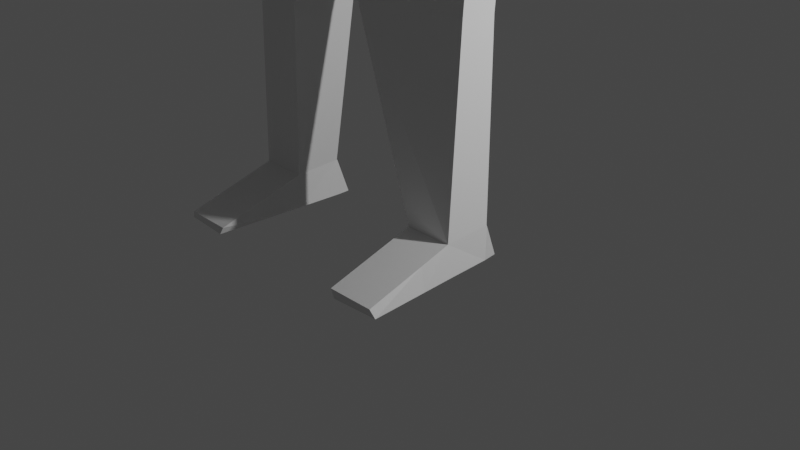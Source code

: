 # Source: humanoid.blend  (saved by Blender 2.82.7; exported with 4.5.12 LTS)
import bpy
from mathutils import Matrix  # noqa: F401  (used for matrix-valued properties, if any)

bpy.ops.wm.read_factory_settings(use_empty=True)
scene = bpy.context.scene
scene.name = 'Scene'

# ---- collections
col_collection = bpy.data.collections.new('Collection'); scene.collection.children.link(col_collection)

# ---- world
world_world = bpy.data.worlds.new('World'); scene.world = world_world
world_world.use_nodes = True; world_world.node_tree.nodes.clear()
_N = world_world.node_tree.nodes; _L = world_world.node_tree.links
n0 = _N.new('ShaderNodeOutputWorld'); n0.name = 'World Output'; n0.location = (300, 300)
n1 = _N.new('ShaderNodeBackground'); n1.name = 'Background'; n1.location = (10, 300)
n1.inputs[0].default_value = (0.05088, 0.05088, 0.05088, 1.0)
_L.new(n1.outputs[0], n0.inputs[0])
n0.is_active_output = True
world_world.color = (0.05088, 0.05088, 0.05088)
world_world.use_sun_shadow = False
world_world.sun_shadow_jitter_overblur = 0.0

# ---- cameras
cam_camera = bpy.data.cameras.new('Camera')
cam_camera.clip_end = 100.0
cam_camera.ortho_scale = 7.314

# ---- lights
light_light = bpy.data.lights.new('Light', 'POINT')
light_light.transmission_factor = 0.0
light_light.energy = 1000.0
light_light.shadow_soft_size = 0.1
light_light.shadow_maximum_resolution = 0.006
light_light.use_absolute_resolution = True

# ---- meshes
me_cube_001 = bpy.data.meshes.new('Cube.001')
me_cube_001.from_pydata([(-0.3605, 0.8216, -9.181), (-0.2539, -0.09719, -9.314), (-0.3605, 0.8452, -10.58), (-0.2518, -0.1401, -10.58), (9.182e-07, 1.003, -10.5), (9.269e-07, -0.1968, -10.6), (8.045e-07, 1.003, -9.296), (-0.05512, -0.2346, -9.272), (-0.3904, 0.8983, -9.472), (-0.4446, 0.9219, -10.26), (-0.3345, -0.1576, -10.24), (-0.2529, -0.2247, -9.594), (8.919e-07, -0.2968, -10.2), (8.482e-07, -0.2968, -9.703), (8.832e-07, 1.003, -10.1), (8.482e-07, 1.203, -9.703), (-0.4737, 0.1301, -10.63), (-0.4982, 0.6012, -10.65), (-0.3252, 0.2067, -9.03), (-0.3498, 0.6275, -9.056), (7.87e-07, -0.05751, -9.003), (7.87e-07, 0.7287, -9.003), (9.444e-07, 0.1032, -10.8), (9.357e-07, 0.7032, -10.7), (-0.5919, 0.2779, -10.21), (-0.5823, 0.6012, -10.26), (-0.5803, 0.3203, -9.499), (-0.5282, 0.6012, -9.404), (-0.3809, -0.1091, -8.631), (-0.4055, 0.618, -8.662), (7.521e-07, -0.2, -8.603), (7.608e-07, 0.8, -8.703), (-0.4769, -0.4726, -7.951), (-1.015, 0.6859, -7.835), (6.384e-07, -0.5, -7.303), (6.734e-07, 0.9, -7.703), (-1.394, -0.05831, -8.633), (-1.396, 0.5038, -8.672), (-1.399, -0.2212, -7.944), (-1.396, 0.5314, -7.974), (-0.4769, -0.4726, -7.951), (6.384e-07, -0.5, -7.303), (-1.399, -0.09565, -7.938), (-1.396, 0.4172, -7.98), (-0.4769, -0.4878, -7.951), (6.384e-07, -0.5, -7.303), (-1.399, -0.09565, -7.938), (-1.396, 0.4172, -7.98), (-0.4831, -0.176, -5.736), (-0.5077, 0.538, -5.746), (4.985e-07, -0.3, -5.703), (4.985e-07, 0.6, -5.703), (-1.012, -0.0179, -5.73), (-1.009, 0.3577, -5.761), (-3.984, 0.03421, -8.574), (-3.987, 0.4625, -8.591), (-3.989, -0.08391, -8.182), (-3.987, 0.4898, -8.193), (-0.04865, -0.3764, -4.579), (-0.03759, 0.8452, -4.577), (-0.008261, -0.3351, -4.687), (-0.008261, 0.8436, -4.815), (-1.399, -0.04048, -4.785), (-1.384, 0.4719, -4.814), (-1.462, -0.05367, -8.631), (-1.464, 0.498, -8.67), (-1.396, 0.5427, -7.974), (-1.399, -0.2297, -7.944), (-1.354, 0.1826, -2.549), (-1.352, 0.5577, -2.581), (-0.4079, 0.8696, -2.559), (-0.4071, 0.1342, -2.561), (-1.305, 0.5508, -2.741), (-0.4298, 0.1273, -2.721), (-1.307, 0.1758, -2.71), (-0.4305, 0.8627, -2.719), (-1.348, 0.1897, -2.384), (-0.4391, 0.8767, -2.393), (-1.346, 0.5647, -2.415), (-0.4384, 0.1412, -2.395), (-2.656, 0.4166, -8.022), (-2.659, -0.09592, -7.988), (-2.656, 0.4046, -8.644), (-2.654, 0.02165, -8.603), (-2.74, 0.4149, -7.989), (-2.74, 0.4063, -8.686), (-2.738, 0.02307, -8.638), (-2.742, -0.1033, -7.947), (-2.566, -0.09573, -7.988), (-2.564, 0.4168, -8.022), (-2.564, 0.4048, -8.643), (-2.562, 0.02184, -8.603), (-1.3, 0.1327, -0.39), (-0.8, 0.6363, -0.3668), (-1.3, 0.6322, -0.367), (-0.8, 0.1364, -0.3898), (-4.242, -0.003231, -8.581), (-4.244, 0.505, -8.605), (-4.245, -0.1448, -8.184), (-4.244, 0.5359, -8.2), (-4.645, 0.03875, -8.573), (-4.647, 0.4523, -8.577), (-4.648, -0.06917, -8.331), (-4.647, 0.4849, -8.328), (-4.978, 0.0801, -8.534), (-4.98, 0.3995, -8.534), (-4.981, -0.00176, -8.38), (-4.98, 0.4263, -8.375), (-4.229, 0.7932, -8.591), (-4.234, 0.7926, -8.293), (-4.317, 0.6297, -8.43), (-4.32, 0.6163, -8.212), (-4.466, 0.8502, -8.405), (-4.471, 0.8549, -8.313), (-4.515, 0.7268, -8.412), (-4.518, 0.7233, -8.295), (-3.927, 0.4153, -8.186), (-3.927, 0.4008, -8.598), (-3.924, 0.08565, -8.574), (-3.929, -0.006627, -8.167), (-0.7981, 0.6312, -0.007732), (-0.7717, 0.1315, -0.007147), (-1.297, 0.6008, -0.006478), (-1.271, 0.1015, -0.005894), (-1.308, 1.578, -0.09252), (-0.8078, 1.582, -0.09233), (-1.356, 1.556, -0.007578), (-0.8564, 1.587, -0.008833), (-0.7989, 0.1301, -0.3839), (-1.299, 0.1266, -0.3848), (-0.7647, 0.01793, -0.01248), (-1.299, 0.002932, -0.04386), (5.51e-07, -0.3, -6.303), (-0.4809, -0.22, -6.524), (5.51e-07, 0.6, -6.303), (-1.014, 0.3558, -6.55), (-0.688, 0.5347, -6.489), (-1.018, -0.01985, -6.515), (-0.8186, 0.9672, -0.008119), (-1.318, 0.9367, -0.006865), (-1.303, 0.9646, -0.2705), (-0.8027, 0.9687, -0.2703)], [], [(22, 5, 3, 16), (26, 11, 1, 18), (15, 8, 0, 6), (11, 13, 7, 1), (18, 1, 7, 20), (3, 5, 12, 10), (10, 12, 13, 11), (4, 2, 9, 14), (14, 9, 8, 15), (16, 3, 10, 24), (24, 10, 11, 26), (9, 25, 27, 8), (25, 24, 26, 27), (2, 17, 25, 9), (17, 16, 24, 25), (0, 19, 21, 6), (20, 21, 31, 30), (8, 27, 19, 0), (27, 26, 18, 19), (4, 23, 17, 2), (23, 22, 16, 17), (31, 29, 33, 35), (21, 19, 29, 31), (19, 18, 28, 29), (18, 20, 30, 28), (38, 32, 40, 42), (29, 28, 36, 37), (28, 30, 34, 32), (30, 31, 35, 34), (119, 116, 57, 56), (28, 32, 38, 36), (33, 29, 37, 39), (39, 38, 42, 43), (43, 42, 46, 47), (32, 34, 41, 40), (34, 35, 41), (33, 39, 43), (132, 134, 51, 50), (133, 132, 50, 48), (42, 40, 44, 46), (40, 41, 45, 44), (41, 35, 45), (33, 43, 47), (52, 48, 58, 62), (51, 49, 59, 61), (136, 135, 53, 49), (135, 137, 52, 53), (134, 136, 49, 51), (137, 133, 48, 52), (56, 57, 99, 98), (116, 117, 55, 57), (117, 118, 54, 55), (118, 119, 56, 54), (59, 58, 60, 61), (36, 38, 67, 64), (48, 50, 60, 58), (50, 51, 61, 60), (49, 53, 63, 59), (53, 52, 62, 63), (38, 39, 66, 67), (96, 98, 102, 100), (39, 37, 65, 66), (37, 36, 64, 65), (75, 72, 69, 70), (74, 73, 71, 68), (73, 75, 70, 71), (72, 74, 68, 69), (63, 62, 74, 72), (58, 59, 75, 73), (62, 58, 73, 74), (59, 63, 72, 75), (70, 69, 78, 77), (68, 71, 79, 76), (71, 70, 77, 79), (69, 68, 76, 78), (91, 88, 81, 83), (90, 91, 83, 82), (89, 90, 82, 80), (88, 89, 80, 81), (83, 81, 87, 86), (82, 83, 86, 85), (80, 82, 85, 84), (81, 80, 84, 87), (67, 66, 89, 88), (66, 65, 90, 89), (65, 64, 91, 90), (64, 67, 88, 91), (79, 77, 93, 95), (77, 78, 94, 93), (78, 76, 92, 94), (76, 79, 95, 92), (57, 55, 108, 109), (55, 54, 96, 97), (54, 56, 98, 96), (103, 101, 105, 107), (98, 99, 103, 102), (99, 97, 101, 103), (97, 96, 100, 101), (105, 104, 106, 107), (101, 100, 104, 105), (100, 102, 106, 104), (102, 103, 107, 106), (108, 110, 114, 112), (55, 97, 110, 108), (99, 57, 109, 111), (97, 99, 111, 110), (113, 112, 114, 115), (110, 111, 115, 114), (111, 109, 113, 115), (109, 108, 112, 113), (86, 87, 119, 118), (85, 86, 118, 117), (84, 85, 117, 116), (87, 84, 116, 119), (92, 95, 128, 129), (120, 122, 123, 121), (139, 138, 127, 126), (94, 92, 123, 122), (95, 93, 120, 121), (125, 124, 126, 127), (140, 139, 126, 124), (141, 140, 124, 125), (138, 141, 125, 127), (129, 128, 130, 131), (95, 121, 130, 128), (123, 92, 129, 131), (121, 123, 131, 130), (46, 44, 133, 137), (35, 33, 136, 134), (47, 46, 137, 135), (33, 47, 135, 136), (44, 45, 132, 133), (45, 35, 134, 132), (120, 93, 141, 138), (93, 94, 140, 141), (94, 122, 139, 140), (122, 120, 138, 139)])
_uv = me_cube_001.uv_layers.new(name='UVMap')
_uv.uv.foreach_set('vector', [0.5417, 0.3742, 0.625, 0.3742, 0.625, 0.5, 0.5417, 0.5, 0.5417, 0.6667, 0.625, 0.6667, 0.625, 0.75, 0.5417, 0.75, 0.2492, 0.6667, 0.375, 0.6667, 0.375, 0.75, 0.2492, 0.75, 0.625, 0.6667, 0.7508, 0.6667, 0.7508, 0.75, 0.625, 0.75, 0.5417, 0.75, 0.625, 0.75, 0.625, 0.8758, 0.5417, 0.8758, 0.625, 0.5, 0.7508, 0.5, 0.7508, 0.5833, 0.625, 0.5833, 0.625, 0.5833, 0.7508, 0.5833, 0.7508, 0.6667, 0.625, 0.6667, 0.2492, 0.5, 0.375, 0.5, 0.375, 0.5833, 0.2492, 0.5833, 0.2492, 0.5833, 0.375, 0.5833, 0.375, 0.6667, 0.2492, 0.6667, 0.5417, 0.5, 0.625, 0.5, 0.625, 0.5833, 0.5417, 0.5833, 0.5417, 0.5833, 0.625, 0.5833, 0.625, 0.6667, 0.5417, 0.6667, 0.375, 0.5833, 0.4583, 0.5833, 0.4583, 0.6667, 0.375, 0.6667, 0.4583, 0.5833, 0.5417, 0.5833, 0.5417, 0.6667, 0.4583, 0.6667, 0.375, 0.5, 0.4583, 0.5, 0.4583, 0.5833, 0.375, 0.5833, 0.4583, 0.5, 0.5417, 0.5, 0.5417, 0.5833, 0.4583, 0.5833, 0.375, 0.75, 0.4583, 0.75, 0.4583, 0.8758, 0.375, 0.8758, 0.0, 0.0, 0.0, 0.0, 0.0, 0.0, 0.0, 0.0, 0.375, 0.6667, 0.4583, 0.6667, 0.4583, 0.75, 0.375, 0.75, 0.4583, 0.6667, 0.5417, 0.6667, 0.5417, 0.75, 0.4583, 0.75, 0.375, 0.3742, 0.4583, 0.3742, 0.4583, 0.5, 0.375, 0.5, 0.4583, 0.3742, 0.5417, 0.3742, 0.5417, 0.5, 0.4583, 0.5, 0.4583, 0.8758, 0.4583, 0.75, 0.4583, 0.75, 0.4583, 0.8758, 0.4583, 0.8758, 0.4583, 0.75, 0.4583, 0.75, 0.4583, 0.8758, 0.4583, 0.75, 0.5417, 0.75, 0.5417, 0.75, 0.4583, 0.75, 0.5417, 0.75, 0.5417, 0.8758, 0.5417, 0.8758, 0.5417, 0.75, 0.5417, 0.75, 0.5417, 0.75, 0.5417, 0.75, 0.5417, 0.75, 0.4583, 0.75, 0.5417, 0.75, 0.5417, 0.75, 0.4583, 0.75, 0.5417, 0.75, 0.5417, 0.8758, 0.5417, 0.8758, 0.5417, 0.75, 0.0, 0.0, 0.0, 0.0, 0.0, 0.0, 0.0, 0.0, 0.5417, 0.75, 0.4583, 0.75, 0.4583, 0.75, 0.5417, 0.75, 0.5417, 0.75, 0.5417, 0.75, 0.5417, 0.75, 0.5417, 0.75, 0.4583, 0.75, 0.4583, 0.75, 0.4583, 0.75, 0.4583, 0.75, 0.4583, 0.75, 0.5417, 0.75, 0.5417, 0.75, 0.4583, 0.75, 0.4583, 0.75, 0.5417, 0.75, 0.5417, 0.75, 0.4583, 0.75, 0.5417, 0.75, 0.5417, 0.8758, 0.5417, 0.8758, 0.5417, 0.75, 0.0, 0.0, 0.0, 0.0, 0.0, 0.0, 0.4583, 0.75, 0.4583, 0.75, 0.4583, 0.75, 0.0, 0.0, 0.0, 0.0, 0.0, 0.0, 0.0, 0.0, 0.5417, 0.75, 0.5417, 0.8758, 0.5417, 0.8758, 0.5417, 0.75, 0.5417, 0.75, 0.5417, 0.75, 0.5417, 0.75, 0.5417, 0.75, 0.5417, 0.75, 0.5417, 0.8758, 0.5417, 0.8758, 0.5417, 0.75, 0.0, 0.0, 0.0, 0.0, 0.0, 0.0, 0.4583, 0.75, 0.4583, 0.75, 0.4583, 0.75, 0.5417, 0.75, 0.5417, 0.75, 0.5417, 0.8701, 0.5417, 0.75, 0.4583, 0.8758, 0.4583, 0.75, 0.4583, 0.8701, 0.4583, 0.8758, 0.4583, 0.75, 0.4583, 0.75, 0.4583, 0.75, 0.4583, 0.75, 0.4583, 0.75, 0.5417, 0.75, 0.5417, 0.75, 0.4583, 0.75, 0.4583, 0.8758, 0.4583, 0.75, 0.4583, 0.75, 0.4583, 0.8758, 0.5417, 0.75, 0.5417, 0.75, 0.5417, 0.75, 0.5417, 0.75, 0.5417, 0.75, 0.4583, 0.75, 0.4583, 0.75, 0.5417, 0.75, 0.4583, 0.75, 0.4583, 0.75, 0.4583, 0.75, 0.4583, 0.75, 0.4583, 0.75, 0.5417, 0.75, 0.5417, 0.75, 0.4583, 0.75, 0.5417, 0.75, 0.5417, 0.75, 0.5417, 0.75, 0.5417, 0.75, 0.4583, 0.8701, 0.5417, 0.8701, 0.5417, 0.8758, 0.4583, 0.8758, 0.5417, 0.75, 0.5417, 0.75, 0.5417, 0.75, 0.5417, 0.75, 0.5417, 0.75, 0.5417, 0.8758, 0.5417, 0.8758, 0.5417, 0.8701, 0.0, 0.0, 0.0, 0.0, 0.0, 0.0, 0.0, 0.0, 0.4583, 0.75, 0.4583, 0.75, 0.4583, 0.75, 0.4583, 0.8701, 0.4583, 0.75, 0.5417, 0.75, 0.5417, 0.75, 0.4583, 0.75, 0.5417, 0.75, 0.4583, 0.75, 0.4583, 0.75, 0.5417, 0.75, 0.5417, 0.75, 0.5417, 0.75, 0.5417, 0.75, 0.5417, 0.75, 0.4583, 0.75, 0.4583, 0.75, 0.4583, 0.75, 0.4583, 0.75, 0.4583, 0.75, 0.5417, 0.75, 0.5417, 0.75, 0.4583, 0.75, 0.4583, 0.8701, 0.4583, 0.75, 0.4583, 0.75, 0.4583, 0.8701, 0.5417, 0.75, 0.5417, 0.8701, 0.5417, 0.8701, 0.5417, 0.75, 0.5417, 0.8701, 0.4583, 0.8701, 0.4583, 0.8701, 0.5417, 0.8701, 0.4583, 0.75, 0.5417, 0.75, 0.5417, 0.75, 0.4583, 0.75, 0.4583, 0.75, 0.5417, 0.75, 0.5417, 0.75, 0.4583, 0.75, 0.5417, 0.8701, 0.4583, 0.8701, 0.4583, 0.8701, 0.5417, 0.8701, 0.5417, 0.75, 0.5417, 0.8701, 0.5417, 0.8701, 0.5417, 0.75, 0.4583, 0.8701, 0.4583, 0.75, 0.4583, 0.75, 0.4583, 0.8701, 0.4583, 0.8701, 0.4583, 0.75, 0.4583, 0.75, 0.4583, 0.8701, 0.5417, 0.75, 0.5417, 0.8701, 0.5417, 0.8701, 0.5417, 0.75, 0.5417, 0.8701, 0.4583, 0.8701, 0.4583, 0.8701, 0.5417, 0.8701, 0.4583, 0.75, 0.5417, 0.75, 0.5417, 0.75, 0.4583, 0.75, 0.5417, 0.75, 0.5417, 0.75, 0.5417, 0.75, 0.5417, 0.75, 0.4583, 0.75, 0.5417, 0.75, 0.5417, 0.75, 0.4583, 0.75, 0.4583, 0.75, 0.4583, 0.75, 0.4583, 0.75, 0.4583, 0.75, 0.5417, 0.75, 0.4583, 0.75, 0.4583, 0.75, 0.5417, 0.75, 0.5417, 0.75, 0.5417, 0.75, 0.5417, 0.75, 0.5417, 0.75, 0.4583, 0.75, 0.5417, 0.75, 0.5417, 0.75, 0.4583, 0.75, 0.4583, 0.75, 0.4583, 0.75, 0.4583, 0.75, 0.4583, 0.75, 0.5417, 0.75, 0.4583, 0.75, 0.4583, 0.75, 0.5417, 0.75, 0.5417, 0.75, 0.4583, 0.75, 0.4583, 0.75, 0.5417, 0.75, 0.4583, 0.75, 0.4583, 0.75, 0.4583, 0.75, 0.4583, 0.75, 0.4583, 0.75, 0.5417, 0.75, 0.5417, 0.75, 0.4583, 0.75, 0.5417, 0.75, 0.5417, 0.75, 0.5417, 0.75, 0.5417, 0.75, 0.5417, 0.8701, 0.4583, 0.8701, 0.4583, 0.8701, 0.5417, 0.8701, 0.4583, 0.8701, 0.4583, 0.75, 0.4583, 0.75, 0.4583, 0.8701, 0.4583, 0.75, 0.5417, 0.75, 0.5417, 0.75, 0.4583, 0.75, 0.5417, 0.75, 0.5417, 0.8701, 0.5417, 0.8701, 0.5417, 0.75, 0.4583, 0.75, 0.4583, 0.75, 0.4583, 0.75, 0.4583, 0.75, 0.4583, 0.75, 0.5417, 0.75, 0.5417, 0.75, 0.4583, 0.75, 0.5417, 0.75, 0.5417, 0.75, 0.5417, 0.75, 0.5417, 0.75, 0.4583, 0.75, 0.4583, 0.75, 0.4583, 0.75, 0.4583, 0.75, 0.5417, 0.75, 0.4583, 0.75, 0.4583, 0.75, 0.5417, 0.75, 0.4583, 0.75, 0.4583, 0.75, 0.4583, 0.75, 0.4583, 0.75, 0.4583, 0.75, 0.5417, 0.75, 0.5417, 0.75, 0.4583, 0.75, 0.4583, 0.75, 0.5417, 0.75, 0.5417, 0.75, 0.4583, 0.75, 0.4583, 0.75, 0.5417, 0.75, 0.5417, 0.75, 0.4583, 0.75, 0.5417, 0.75, 0.5417, 0.75, 0.5417, 0.75, 0.5417, 0.75, 0.5417, 0.75, 0.4583, 0.75, 0.4583, 0.75, 0.5417, 0.75, 0.4583, 0.75, 0.4583, 0.75, 0.4583, 0.75, 0.4583, 0.75, 0.4583, 0.75, 0.4583, 0.75, 0.4583, 0.75, 0.4583, 0.75, 0.4583, 0.75, 0.4583, 0.75, 0.4583, 0.75, 0.4583, 0.75, 0.4583, 0.75, 0.4583, 0.75, 0.4583, 0.75, 0.4583, 0.75, 0.4583, 0.75, 0.4583, 0.75, 0.4583, 0.75, 0.4583, 0.75, 0.4583, 0.75, 0.4583, 0.75, 0.4583, 0.75, 0.4583, 0.75, 0.4583, 0.75, 0.4583, 0.75, 0.4583, 0.75, 0.4583, 0.75, 0.4583, 0.75, 0.4583, 0.75, 0.4583, 0.75, 0.4583, 0.75, 0.5417, 0.75, 0.5417, 0.75, 0.5417, 0.75, 0.5417, 0.75, 0.4583, 0.75, 0.5417, 0.75, 0.5417, 0.75, 0.4583, 0.75, 0.4583, 0.75, 0.4583, 0.75, 0.4583, 0.75, 0.4583, 0.75, 0.5417, 0.75, 0.4583, 0.75, 0.4583, 0.75, 0.5417, 0.75, 0.5417, 0.75, 0.5417, 0.8701, 0.5417, 0.8701, 0.5417, 0.75, 0.4583, 0.8701, 0.4583, 0.75, 0.5417, 0.75, 0.5417, 0.8701, 0.4583, 0.75, 0.4583, 0.8701, 0.4583, 0.8701, 0.4583, 0.75, 0.4583, 0.75, 0.5417, 0.75, 0.5417, 0.75, 0.4583, 0.75, 0.5417, 0.8701, 0.4583, 0.8701, 0.4583, 0.8701, 0.5417, 0.8701, 0.4583, 0.8701, 0.4583, 0.75, 0.4583, 0.75, 0.4583, 0.8701, 0.4583, 0.75, 0.4583, 0.75, 0.4583, 0.75, 0.4583, 0.75, 0.4583, 0.8701, 0.4583, 0.75, 0.4583, 0.75, 0.4583, 0.8701, 0.4583, 0.8701, 0.4583, 0.8701, 0.4583, 0.8701, 0.4583, 0.8701, 0.5417, 0.75, 0.5417, 0.8701, 0.5417, 0.8701, 0.5417, 0.75, 0.5417, 0.8701, 0.5417, 0.8701, 0.5417, 0.8701, 0.5417, 0.8701, 0.5417, 0.75, 0.5417, 0.75, 0.5417, 0.75, 0.5417, 0.75, 0.5417, 0.8701, 0.5417, 0.75, 0.5417, 0.75, 0.5417, 0.8701, 0.5417, 0.75, 0.5417, 0.75, 0.5417, 0.75, 0.5417, 0.75, 0.4583, 0.8758, 0.4583, 0.75, 0.4583, 0.75, 0.4583, 0.8758, 0.4583, 0.75, 0.5417, 0.75, 0.5417, 0.75, 0.4583, 0.75, 0.4583, 0.75, 0.4583, 0.75, 0.4583, 0.75, 0.4583, 0.75, 0.5417, 0.75, 0.5417, 0.8758, 0.5417, 0.8758, 0.5417, 0.75, 0.0, 0.0, 0.0, 0.0, 0.0, 0.0, 0.0, 0.0, 0.4583, 0.8701, 0.4583, 0.8701, 0.4583, 0.8701, 0.4583, 0.8701, 0.4583, 0.8701, 0.4583, 0.75, 0.4583, 0.75, 0.4583, 0.8701, 0.4583, 0.75, 0.4583, 0.75, 0.4583, 0.75, 0.4583, 0.75, 0.4583, 0.75, 0.4583, 0.8701, 0.4583, 0.8701, 0.4583, 0.75])
me_cube_001.materials.append(None)
me_cube_001.use_remesh_fix_poles = True
me_cube_001.use_remesh_preserve_attributes = False
me_cube_001.use_mirror_vertex_groups = False
me_cube_001.update()
arm_armature = bpy.data.armatures.new('Armature')  # bones are not reproduced

# ---- objects
ob_light = bpy.data.objects.new('Light', light_light)
ob_camera = bpy.data.objects.new('Camera', cam_camera)
ob_dude = bpy.data.objects.new('Dude', me_cube_001)
ob_dudearmature = bpy.data.objects.new('DudeArmature', arm_armature)

# ---- transforms, parenting, visibility, modifiers, constraints
ob_light.location = (6.384, 1.425, 4.641)
ob_light.rotation_euler = (0.6503, 0.05522, 1.866)
ob_light.lock_rotations_4d = False
ob_light.empty_display_type = 'ARROWS'
ob_light.color = (0.0, 0.0, 0.0, 0.0)
ob_light.lineart.crease_threshold = 0.0
ob_camera.location = (7.359, -6.926, 4.958)
ob_camera.rotation_euler = (1.109, 0.0, 0.8149)
ob_camera.lock_rotations_4d = False
ob_camera.empty_display_type = 'ARROWS'
ob_camera.color = (0.0, 0.0, 0.0, 0.0)
ob_camera.display_type = 'WIRE'
ob_camera.lineart.crease_threshold = 0.0
ob_dude.parent = ob_dudearmature
ob_dude.matrix_parent_inverse = Matrix(((1.0, -0.0, 0.0, -0.0), (-0.0, 1.0, -0.0, -5.948), (0.0, -0.0, 1.0, -0.0), (-0.0, 0.0, -0.0, 1.0)))
ob_dude.location = (0.0, 5.948, 5.948)
ob_dude.lineart.crease_threshold = 0.0
_vg = ob_dude.vertex_groups.new(name='PelvisControl')
for _i, _w in zip([35, 40, 44, 45, 48, 49, 50, 51, 52, 53, 58, 59, 60, 61, 62, 63, 132, 133, 134, 135, 136, 137], [0.02386, 0.04361, 0.04409, 0.06031, 0.6472, 0.844, 0.1837, 0.8876, 0.652, 0.6807, 0.4789, 0.4894, 0.4815, 0.57, 0.08538, 0.08997, 0.06296, 0.07832, 0.8648, 0.1642, 0.2577, 0.1365]): _vg.add([_i], _w, 'REPLACE')
_vg = ob_dude.vertex_groups.new(name='Leg1.R')
for _i, _w in zip([48, 49, 52, 53, 58, 59, 61, 62, 63, 68, 69, 70, 71, 72, 73, 74, 75, 76, 77, 78, 79], [0.0257, 0.04438, 0.1465, 0.1415, 0.02204, 0.04402, 0.02765, 0.8582, 0.8578, 0.4155, 0.3957, 0.5059, 0.5707, 0.8857, 0.8303, 0.8524, 0.816, 0.1141, 0.1856, 0.08974, 0.2044]): _vg.add([_i], _w, 'REPLACE')
_vg = ob_dude.vertex_groups.new(name='Leg2.R')
for _i, _w in zip([68, 69, 70, 71, 72, 73, 74, 75, 76, 77, 78, 79, 92, 93, 94, 95, 120, 121, 123, 128, 129, 130, 131], [0.5787, 0.5962, 0.4688, 0.4038, 0.1081, 0.1276, 0.1403, 0.1473, 0.8799, 0.7891, 0.896, 0.7814, 0.9225, 0.1019, 0.08361, 0.9123, 0.0114, 0.233, 0.1007, 0.903, 0.9105, 0.3815, 0.1542]): _vg.add([_i], _w, 'REPLACE')
_vg = ob_dude.vertex_groups.new(name='Hips')
for _i, _w in zip([45, 48, 49, 50, 51, 52, 53, 58, 59, 60, 61, 62, 63, 132, 133, 134, 137], [0.1302, 0.2081, 0.028, 0.755, 0.08371, 0.07152, 0.0314, 0.4816, 0.4584, 0.4891, 0.3831, 0.03536, 0.02827, 0.4407, 0.1001, 0.01119, 0.03007]): _vg.add([_i], _w, 'REPLACE')
_vg = ob_dude.vertex_groups.new(name='Torax')
for _i, _w in zip([0, 1, 6, 7, 18, 19, 20, 21, 27, 28, 29, 30, 31, 32, 33, 34, 35, 36, 37, 38, 40, 41, 42, 44, 45, 46, 47, 48, 49, 50, 52, 53, 67, 132, 133, 134, 135, 136, 137], [0.05732, 0.0608, 0.06504, 0.07061, 0.1332, 0.1056, 0.1851, 0.1649, 0.001364, 0.7414, 0.7329, 0.841, 0.8353, 0.4322, 0.1024, 0.8452, 0.8735, 0.02768, 0.006209, 0.03964, 0.5629, 1.0, 0.02537, 0.5657, 0.6821, 0.07257, 0.01512, 0.09979, 0.06233, 0.05407, 0.1149, 0.1199, 0.04018, 0.4956, 0.774, 0.09488, 0.6776, 0.6463, 0.6993]): _vg.add([_i], _w, 'REPLACE')
_vg = ob_dude.vertex_groups.new(name='Neck')
_vg = ob_dude.vertex_groups.new(name='Head')
for _i, _w in zip([0, 1, 2, 3, 4, 5, 6, 7, 8, 9, 10, 11, 12, 13, 14, 15, 16, 17, 18, 19, 20, 21, 22, 23, 24, 25, 26, 27, 28, 29, 30, 31, 32], [0.9356, 0.932, 0.9979, 0.9979, 0.9972, 0.9975, 0.9312, 0.9242, 0.9783, 0.9962, 0.9951, 0.976, 0.9934, 0.9832, 0.9923, 0.9791, 0.9984, 0.9985, 0.8447, 0.8774, 0.8037, 0.8287, 0.9992, 0.9988, 0.9958, 0.9964, 0.9757, 0.9705, 0.1174, 0.1314, 0.1208, 0.1513, 0.03692]): _vg.add([_i], _w, 'REPLACE')
_vg = ob_dude.vertex_groups.new(name='Arm.R')
for _i, _w in zip([28, 29, 30, 32, 33, 34, 35, 36, 37, 38, 39, 40, 42, 43, 44, 45, 46, 47, 64, 65, 66, 67, 133, 135, 136, 137], [0.111, 0.09299, 0.01011, 0.4793, 0.8117, 0.1265, 0.06495, 0.608, 0.3852, 0.5545, 0.1572, 0.4064, 0.5003, 0.217, 0.4054, 0.1207, 0.9143, 0.9496, 0.2088, 0.154, 0.1504, 0.558, 0.02924, 0.1125, 0.0625, 0.1009]): _vg.add([_i], _w, 'REPLACE')
_vg = ob_dude.vertex_groups.new(name='Arm2.R')
for _i, _w in zip([28, 29, 32, 33, 36, 37, 38, 39, 42, 43, 64, 65, 66, 67, 80, 81, 82, 83, 84, 85, 86, 87, 88, 89, 90, 91], [0.009157, 0.03189, 0.03707, 0.06882, 0.3454, 0.5801, 0.389, 0.8233, 0.4513, 0.759, 0.7718, 0.8279, 0.8308, 0.3852, 0.3858, 0.3593, 0.3908, 0.3414, 0.1185, 0.1225, 0.08418, 0.09721, 0.8691, 0.8474, 0.8261, 0.8768]): _vg.add([_i], _w, 'REPLACE')
_vg = ob_dude.vertex_groups.new(name='Arm3.R')
for _i, _w in zip([56, 80, 81, 82, 83, 84, 85, 86, 87, 88, 89, 90, 91, 116, 118, 119], [0.134, 0.6017, 0.6312, 0.5943, 0.6499, 0.8596, 0.8519, 0.8992, 0.8893, 0.1206, 0.1454, 0.1654, 0.1174, 0.007962, 0.006652, 0.3019]): _vg.add([_i], _w, 'REPLACE')
_vg = ob_dude.vertex_groups.new(name='Hand1.R')
for _i, _w in zip([54, 55, 56, 96, 97, 98, 102, 116, 117, 118, 119], [0.861, 0.05488, 0.6698, 0.4981, 0.02387, 0.7594, 0.02654, 0.01581, 0.1029, 0.8549, 0.3581]): _vg.add([_i], _w, 'REPLACE')
_vg = ob_dude.vertex_groups.new(name='Hand2.R')
for _i, _w in zip([54, 96, 97, 98, 100, 101, 102, 103, 104, 105, 106, 107], [0.04074, 0.4719, 0.07525, 0.1259, 0.9512, 0.8852, 0.9073, 0.8637, 0.04036, 0.09546, 0.08008, 0.1145]): _vg.add([_i], _w, 'REPLACE')
_vg = ob_dude.vertex_groups.new(name='Hand3.R')
for _i, _w in zip([100, 101, 102, 103, 104, 105, 106, 107], [0.008597, 0.05487, 0.03885, 0.06004, 0.9532, 0.8978, 0.9158, 0.8763]): _vg.add([_i], _w, 'REPLACE')
_vg = ob_dude.vertex_groups.new(name='Thumb1.R')
for _i, _w in zip([54, 55, 56, 57, 96, 97, 98, 99, 101, 103, 108, 109, 110, 111, 112, 113, 114, 115, 116, 117, 118, 119], [0.07592, 0.9263, 0.1749, 0.9647, 0.004978, 0.8669, 0.09091, 0.9454, 0.05453, 0.0712, 0.8523, 0.5197, 0.8779, 0.9132, 0.02731, 0.008242, 0.02495, 0.01655, 0.9355, 0.8815, 0.1106, 0.338]): _vg.add([_i], _w, 'REPLACE')
_vg = ob_dude.vertex_groups.new(name='Thumb2.R')
for _i, _w in zip([108, 109, 110, 111, 112, 113, 114, 115], [0.1285, 0.4791, 0.1044, 0.08248, 0.9607, 0.9707, 0.9619, 0.9664]): _vg.add([_i], _w, 'REPLACE')
_vg = ob_dude.vertex_groups.new(name='Arm.L')
_vg = ob_dude.vertex_groups.new(name='Arm2.L')
_vg = ob_dude.vertex_groups.new(name='Arm3.L')
_vg = ob_dude.vertex_groups.new(name='Hand1.L')
_vg = ob_dude.vertex_groups.new(name='Hand2.L')
_vg = ob_dude.vertex_groups.new(name='Hand3.L')
_vg = ob_dude.vertex_groups.new(name='Thumb1.L')
_vg = ob_dude.vertex_groups.new(name='Thumb2.L')
_vg = ob_dude.vertex_groups.new(name='Leg1.L')
_vg = ob_dude.vertex_groups.new(name='Leg2.L')
_vg = ob_dude.vertex_groups.new(name='LegIK.R')
for _i, _w in zip([92, 120, 121, 122, 123, 129, 130, 131], [0.0009874, 0.05044, 0.5537, 0.05543, 0.8149, 0.02945, 0.3173, 0.79]): _vg.add([_i], _w, 'REPLACE')
_vg = ob_dude.vertex_groups.new(name='Feet1.R')
for _i, _w in zip([92, 93, 94, 95, 120, 121, 122, 123, 124, 125, 126, 127, 128, 129, 130, 131, 138, 139, 140, 141], [0.0511, 0.8889, 0.9115, 0.06728, 0.9118, 0.2122, 0.9254, 0.08398, 0.2312, 0.1915, 0.182, 0.2318, 0.07076, 0.04775, 0.3004, 0.05551, 0.9372, 0.9538, 0.9572, 0.9402]): _vg.add([_i], _w, 'REPLACE')
_vg = ob_dude.vertex_groups.new(name='Feet2.R')
for _i, _w in zip([124, 125, 126, 127, 138, 139, 140, 141], [0.7665, 0.8061, 0.8163, 0.7654, 0.05192, 0.02756, 0.01815, 0.04038]): _vg.add([_i], _w, 'REPLACE')
_vg = ob_dude.vertex_groups.new(name='LegIK.L')
_vg = ob_dude.vertex_groups.new(name='Feet1.L')
_vg = ob_dude.vertex_groups.new(name='Feet2.L')
_m = ob_dude.modifiers.new('Mirror', 'MIRROR')
_m = ob_dude.modifiers.new('Armature', 'ARMATURE')
_m.object = ob_dudearmature
ob_dudearmature.location = (0.0, 0.0, 6.0)
ob_dudearmature.rotation_euler = (3.142, 0.0, 0.0)
ob_dudearmature.track_axis = 'POS_Z'
ob_dudearmature.up_axis = 'Y'
ob_dudearmature.lineart.crease_threshold = 0.0

# ---- collection membership
col_collection.objects.link(ob_light)
col_collection.objects.link(ob_camera)
col_collection.objects.link(ob_dude)
col_collection.objects.link(ob_dudearmature)

# ---- scene / render settings (as saved in the file)
scene.camera = ob_camera
scene.frame_start = 1; scene.frame_end = 40; scene.frame_set(17)
scene.render.engine = 'BLENDER_EEVEE_NEXT'
scene.cycles.use_denoising = False
scene.cycles.samples = 128
scene.cycles.sampling_pattern = 'TABULATED_SOBOL'
scene.cycles.use_adaptive_sampling = False
scene.cycles.use_light_tree = False
scene.view_settings.view_transform = 'Filmic'
bpy.context.view_layer.update()
